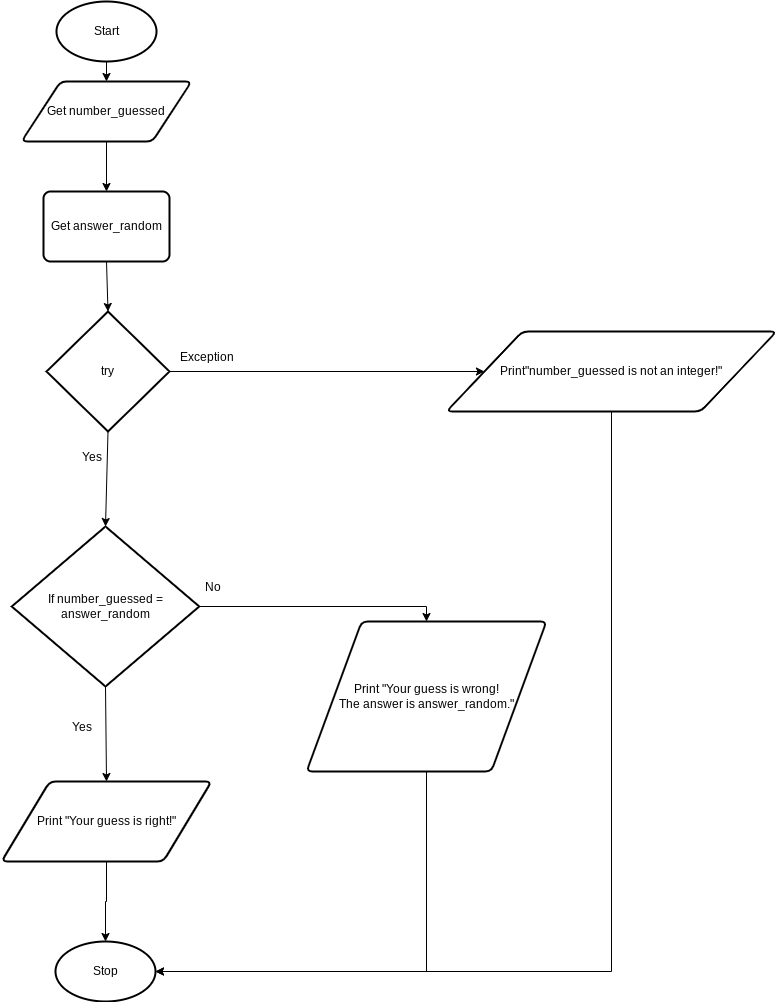

The diagram above was exported from draw.io. Its source (the exported page's mxGraphModel, read from the mxfile embedded in the PNG):
<mxGraphModel dx="594" dy="561" grid="1" gridSize="10" guides="1" tooltips="1" connect="1" arrows="1" fold="1" page="1" pageScale="1" pageWidth="827" pageHeight="1169" math="0" shadow="0">
  <root>
    <mxCell id="0" />
    <mxCell id="1" parent="0" />
    <mxCell id="9" style="edgeStyle=none;html=1;exitX=0.5;exitY=1;exitDx=0;exitDy=0;exitPerimeter=0;entryX=0.5;entryY=0;entryDx=0;entryDy=0;" parent="1" source="2" target="3" edge="1">
      <mxGeometry relative="1" as="geometry" />
    </mxCell>
    <mxCell id="2" value="Start" style="strokeWidth=2;html=1;shape=mxgraph.flowchart.start_1;whiteSpace=wrap;" parent="1" vertex="1">
      <mxGeometry x="180" y="60" width="100" height="60" as="geometry" />
    </mxCell>
    <mxCell id="34" style="edgeStyle=none;html=1;exitX=0.5;exitY=1;exitDx=0;exitDy=0;entryX=0.5;entryY=0;entryDx=0;entryDy=0;" parent="1" source="3" edge="1">
      <mxGeometry relative="1" as="geometry">
        <mxPoint x="230" y="250" as="targetPoint" />
      </mxGeometry>
    </mxCell>
    <mxCell id="3" value="Get number_guessed" style="shape=parallelogram;html=1;strokeWidth=2;perimeter=parallelogramPerimeter;whiteSpace=wrap;rounded=1;arcSize=12;size=0.23;" parent="1" vertex="1">
      <mxGeometry x="145" y="140" width="170" height="60" as="geometry" />
    </mxCell>
    <mxCell id="31" style="edgeStyle=orthogonalEdgeStyle;rounded=0;html=1;exitX=0.5;exitY=1;exitDx=0;exitDy=0;entryX=0.5;entryY=0;entryDx=0;entryDy=0;entryPerimeter=0;" parent="1" source="7" target="8" edge="1">
      <mxGeometry relative="1" as="geometry" />
    </mxCell>
    <mxCell id="7" value="Print &quot;Your guess is right!&quot;" style="shape=parallelogram;html=1;strokeWidth=2;perimeter=parallelogramPerimeter;whiteSpace=wrap;rounded=1;arcSize=12;size=0.23;" parent="1" vertex="1">
      <mxGeometry x="125" y="840" width="210" height="80" as="geometry" />
    </mxCell>
    <mxCell id="8" value="Stop" style="strokeWidth=2;html=1;shape=mxgraph.flowchart.start_1;whiteSpace=wrap;" parent="1" vertex="1">
      <mxGeometry x="179" y="1000" width="100" height="60" as="geometry" />
    </mxCell>
    <mxCell id="17" style="edgeStyle=none;html=1;exitX=0.5;exitY=1;exitDx=0;exitDy=0;exitPerimeter=0;entryX=0.5;entryY=0;entryDx=0;entryDy=0;" parent="1" source="15" target="7" edge="1">
      <mxGeometry relative="1" as="geometry" />
    </mxCell>
    <mxCell id="30" style="edgeStyle=orthogonalEdgeStyle;html=1;exitX=1;exitY=0.5;exitDx=0;exitDy=0;exitPerimeter=0;entryX=0.5;entryY=0;entryDx=0;entryDy=0;rounded=0;" parent="1" source="15" target="19" edge="1">
      <mxGeometry relative="1" as="geometry" />
    </mxCell>
    <mxCell id="15" value="If number_guessed = answer_random" style="strokeWidth=2;html=1;shape=mxgraph.flowchart.decision;whiteSpace=wrap;" parent="1" vertex="1">
      <mxGeometry x="135.25" y="585" width="187.5" height="160" as="geometry" />
    </mxCell>
    <mxCell id="18" value="Yes" style="text;strokeColor=none;fillColor=none;align=left;verticalAlign=middle;spacingLeft=4;spacingRight=4;overflow=hidden;points=[[0,0.5],[1,0.5]];portConstraint=eastwest;rotatable=0;" parent="1" vertex="1">
      <mxGeometry x="190" y="770" width="37.5" height="30" as="geometry" />
    </mxCell>
    <mxCell id="32" style="edgeStyle=orthogonalEdgeStyle;rounded=0;html=1;exitX=0.5;exitY=1;exitDx=0;exitDy=0;entryX=1;entryY=0.5;entryDx=0;entryDy=0;entryPerimeter=0;" parent="1" source="19" target="8" edge="1">
      <mxGeometry relative="1" as="geometry" />
    </mxCell>
    <mxCell id="19" value="Print &quot;Your guess is wrong!&lt;br&gt;The answer is answer_random.&quot;" style="shape=parallelogram;html=1;strokeWidth=2;perimeter=parallelogramPerimeter;whiteSpace=wrap;rounded=1;arcSize=12;size=0.23;" parent="1" vertex="1">
      <mxGeometry x="430" y="680" width="240" height="150" as="geometry" />
    </mxCell>
    <mxCell id="21" value="No" style="text;strokeColor=none;fillColor=none;align=left;verticalAlign=middle;spacingLeft=4;spacingRight=4;overflow=hidden;points=[[0,0.5],[1,0.5]];portConstraint=eastwest;rotatable=0;" parent="1" vertex="1">
      <mxGeometry x="322.75" y="630" width="80" height="30" as="geometry" />
    </mxCell>
    <mxCell id="38" style="edgeStyle=none;html=1;exitX=0.5;exitY=1;exitDx=0;exitDy=0;entryX=0.5;entryY=0;entryDx=0;entryDy=0;entryPerimeter=0;" parent="1" source="36" target="37" edge="1">
      <mxGeometry relative="1" as="geometry" />
    </mxCell>
    <mxCell id="36" value="Get answer_random" style="rounded=1;whiteSpace=wrap;html=1;absoluteArcSize=1;arcSize=14;strokeWidth=2;" parent="1" vertex="1">
      <mxGeometry x="167" y="250" width="126" height="70" as="geometry" />
    </mxCell>
    <mxCell id="39" style="edgeStyle=none;html=1;exitX=0.5;exitY=1;exitDx=0;exitDy=0;exitPerimeter=0;entryX=0.5;entryY=0;entryDx=0;entryDy=0;entryPerimeter=0;" parent="1" source="37" target="15" edge="1">
      <mxGeometry relative="1" as="geometry" />
    </mxCell>
    <mxCell id="43" style="edgeStyle=none;html=1;exitX=1;exitY=0.5;exitDx=0;exitDy=0;exitPerimeter=0;entryX=0;entryY=0.5;entryDx=0;entryDy=0;" parent="1" source="37" target="42" edge="1">
      <mxGeometry relative="1" as="geometry" />
    </mxCell>
    <mxCell id="37" value="try" style="strokeWidth=2;html=1;shape=mxgraph.flowchart.decision;whiteSpace=wrap;" parent="1" vertex="1">
      <mxGeometry x="170" y="370" width="123" height="120" as="geometry" />
    </mxCell>
    <mxCell id="40" value="Yes" style="text;strokeColor=none;fillColor=none;align=left;verticalAlign=middle;spacingLeft=4;spacingRight=4;overflow=hidden;points=[[0,0.5],[1,0.5]];portConstraint=eastwest;rotatable=0;" parent="1" vertex="1">
      <mxGeometry x="200" y="500" width="37.5" height="30" as="geometry" />
    </mxCell>
    <mxCell id="41" value="Exception" style="text;strokeColor=none;fillColor=none;align=left;verticalAlign=middle;spacingLeft=4;spacingRight=4;overflow=hidden;points=[[0,0.5],[1,0.5]];portConstraint=eastwest;rotatable=0;" parent="1" vertex="1">
      <mxGeometry x="297.5" y="400" width="62.5" height="30" as="geometry" />
    </mxCell>
    <mxCell id="44" style="edgeStyle=orthogonalEdgeStyle;html=1;exitX=0.5;exitY=1;exitDx=0;exitDy=0;entryX=1;entryY=0.5;entryDx=0;entryDy=0;entryPerimeter=0;rounded=0;" parent="1" source="42" target="8" edge="1">
      <mxGeometry relative="1" as="geometry" />
    </mxCell>
    <mxCell id="42" value="Print&quot;number_guessed is not an integer!&quot;" style="shape=parallelogram;html=1;strokeWidth=2;perimeter=parallelogramPerimeter;whiteSpace=wrap;rounded=1;arcSize=12;size=0.23;" parent="1" vertex="1">
      <mxGeometry x="570" y="390" width="330" height="80" as="geometry" />
    </mxCell>
  </root>
</mxGraphModel>